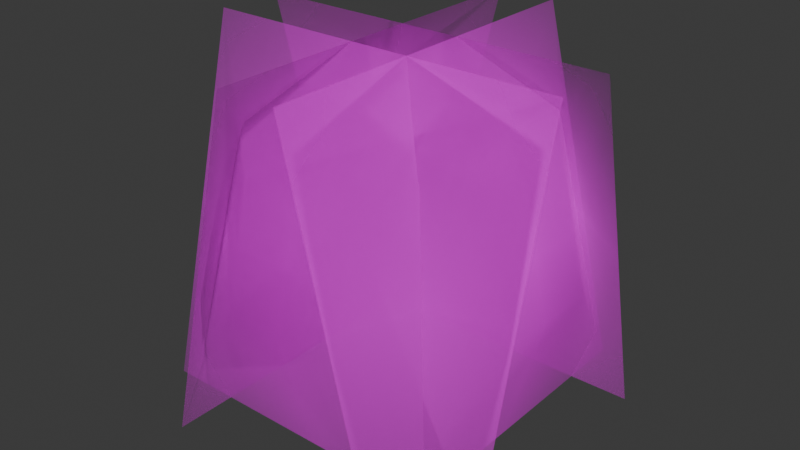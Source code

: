 # Source: Bush3.blend  (saved by Blender 4.2.67; exported with 4.5.12 LTS)
import bpy
from mathutils import Matrix  # noqa: F401  (used for matrix-valued properties, if any)

bpy.ops.wm.read_factory_settings(use_empty=True)
scene = bpy.context.scene
scene.name = 'Scene'

# ---- collections
col_collection = bpy.data.collections.new('Collection'); scene.collection.children.link(col_collection)

# ---- images (referenced by path relative to the original .blend; pixels are not part of the script)
import os
ASSET_DIR = os.environ.get("B2B_ASSET_DIR", "")  # directory of the original .blend (textures are referenced by path, not embedded)
HERE = os.path.dirname(os.path.abspath(__file__))  # packed textures are extracted next to this script under _unpacked/

def load_image(name, relpath, width, height, colorspace="sRGB"):
    """Load a texture the original file referenced (path relative to the .blend, or extracted next to this script)."""
    p = next((c for c in (os.path.join(HERE, relpath), os.path.join(ASSET_DIR, relpath)) if relpath and os.path.exists(c)), "")
    if p:
        img = bpy.data.images.load(p, check_existing=True)
        img.name = name
    else:  # same state as the original file: an image datablock whose file is absent (Cycles renders it pink)
        img = bpy.data.images.new(name, width, height)
        img.source = "FILE"
        img.filepath = "//" + (relpath or name)
    img.colorspace_settings.name = colorspace
    return img
img_bush3_png = load_image('Bush3.png', 'Environment/Environment/Bush3.png', 1024, 1024, 'sRGB')

# ---- materials (node trees are filled in below, after node groups)
mat_bush3 = bpy.data.materials.new('Bush3')

# ---- material node trees
mat_bush3.use_nodes = True; mat_bush3.node_tree.nodes.clear()
_N = mat_bush3.node_tree.nodes; _L = mat_bush3.node_tree.links
n0 = _N.new('ShaderNodeOutputMaterial'); n0.name = 'Material Output'; n0.location = (300, 300)
n1 = _N.new('ShaderNodeTexImage'); n1.name = 'Image Texture'; n1.location = (-200, 300)
n1.image = img_bush3_png
n1.extension = 'CLIP'
n2 = _N.new('ShaderNodeBsdfPrincipled'); n2.name = 'Principled BSDF'; n2.location = (0, 300)
n2.inputs[2].default_value = 0.85
_L.new(n1.outputs[0], n2.inputs[0])
_L.new(n1.outputs[1], n2.inputs[4])
_L.new(n2.outputs[0], n0.inputs[0])
n0.is_active_output = True

# ---- world
world_world = bpy.data.worlds.new('World'); scene.world = world_world
world_world.use_nodes = True; world_world.node_tree.nodes.clear()
_N = world_world.node_tree.nodes; _L = world_world.node_tree.links
n0 = _N.new('ShaderNodeOutputWorld'); n0.name = 'World Output'; n0.location = (300, 300)
n1 = _N.new('ShaderNodeBackground'); n1.name = 'Background'; n1.location = (10, 300)
n1.inputs[0].default_value = (0.05088, 0.05088, 0.05088, 1.0)
_L.new(n1.outputs[0], n0.inputs[0])
n0.is_active_output = True
world_world.color = (0.05088, 0.05088, 0.05088)
world_world.sun_shadow_jitter_overblur = 0.0

# ---- meshes
me_bush3_004 = bpy.data.meshes.new('Bush3.004')
me_bush3_004.from_pydata([(-0.7986, 1.254, -0.757), (-0.7986, -1.246, -0.757), (-0.1973, 1.254, 1.67), (-0.1973, -1.246, 1.67), (-0.8654, 0.4138, 0.9695), (-1.063, 0.4138, 0.1742), (-1.063, -0.4056, 0.1742), (-0.8654, -0.4056, 0.9695), (-1.277, -0.8245, -0.757), (1.223, -0.8245, -0.757), (-1.277, -0.2231, 1.67), (1.223, -0.2231, 1.67), (-0.4368, -0.8912, 0.9695), (-0.4368, -1.088, 0.1742), (0.3826, -1.088, 0.1742), (0.3826, -0.8912, 0.9695), (-1.277, -0.8245, -0.757), (1.223, -0.8245, -0.757), (-1.277, -0.2231, 1.67), (1.223, -0.2231, 1.67), (-0.4368, -0.8912, 0.9695), (-0.4368, -1.088, 0.1742), (0.3826, -1.088, 0.1742), (0.3826, -0.8912, 0.9695), (0.8095, -1.246, -0.757), (0.8095, 1.254, -0.757), (0.2082, -1.246, 1.67), (0.2082, 1.254, 1.67), (0.8763, -0.4056, 0.9695), (1.073, -0.4056, 0.1742), (1.073, 0.4138, 0.1742), (0.8763, 0.4138, 0.9695), (1.223, 0.8326, -0.757), (-1.277, 0.8326, -0.757), (1.223, 0.2312, 1.67), (-1.277, 0.2312, 1.67), (0.3826, 0.8993, 0.9695), (0.3826, 1.096, 0.1742), (-0.4368, 1.096, 0.1742), (-0.4368, 0.8993, 0.9695)], [], [(5, 6, 7, 4), (5, 4, 2, 0), (6, 5, 0, 1), (7, 6, 1, 3), (4, 7, 3, 2), (13, 14, 15, 12), (13, 12, 10, 8), (14, 13, 8, 9), (15, 14, 9, 11), (12, 15, 11, 10), (21, 22, 23, 20), (21, 20, 18, 16), (22, 21, 16, 17), (23, 22, 17, 19), (20, 23, 19, 18), (29, 30, 31, 28), (29, 28, 26, 24), (30, 29, 24, 25), (31, 30, 25, 27), (28, 31, 27, 26), (37, 38, 39, 36), (37, 36, 34, 32), (38, 37, 32, 33), (39, 38, 33, 35), (36, 39, 35, 34)])
me_bush3_004.polygons.foreach_set('use_smooth', [True] * 25)
_uv = me_bush3_004.uv_layers.new(name='UVMap')
_uv.uv.foreach_set('vector', [0.3361, 0.3361, 0.6639, 0.3361, 0.6639, 0.6639, 0.3361, 0.6639, 0.3361, 0.3361, 0.3361, 0.6639, 0.0, 1.0, 0.0, 0.0, 0.6639, 0.3361, 0.3361, 0.3361, 0.0, 0.0, 1.0, 0.0, 0.6639, 0.6639, 0.6639, 0.3361, 1.0, 0.0, 1.0, 1.0, 0.3361, 0.6639, 0.6639, 0.6639, 1.0, 1.0, 0.0, 1.0, 0.3361, 0.3361, 0.6639, 0.3361, 0.6639, 0.6639, 0.3361, 0.6639, 0.3361, 0.3361, 0.3361, 0.6639, 0.0, 1.0, 0.0, 0.0, 0.6639, 0.3361, 0.3361, 0.3361, 0.0, 0.0, 1.0, 0.0, 0.6639, 0.6639, 0.6639, 0.3361, 1.0, 0.0, 1.0, 1.0, 0.3361, 0.6639, 0.6639, 0.6639, 1.0, 1.0, 0.0, 1.0, 0.3361, 0.3361, 0.6639, 0.3361, 0.6639, 0.6639, 0.3361, 0.6639, 0.3361, 0.3361, 0.3361, 0.6639, 0.0, 1.0, 0.0, 0.0, 0.6639, 0.3361, 0.3361, 0.3361, 0.0, 0.0, 1.0, 0.0, 0.6639, 0.6639, 0.6639, 0.3361, 1.0, 0.0, 1.0, 1.0, 0.3361, 0.6639, 0.6639, 0.6639, 1.0, 1.0, 0.0, 1.0, 0.3361, 0.3361, 0.6639, 0.3361, 0.6639, 0.6639, 0.3361, 0.6639, 0.3361, 0.3361, 0.3361, 0.6639, 0.0, 1.0, 0.0, 0.0, 0.6639, 0.3361, 0.3361, 0.3361, 0.0, 0.0, 1.0, 0.0, 0.6639, 0.6639, 0.6639, 0.3361, 1.0, 0.0, 1.0, 1.0, 0.3361, 0.6639, 0.6639, 0.6639, 1.0, 1.0, 0.0, 1.0, 0.3361, 0.3361, 0.6639, 0.3361, 0.6639, 0.6639, 0.3361, 0.6639, 0.3361, 0.3361, 0.3361, 0.6639, 0.0, 1.0, 0.0, 0.0, 0.6639, 0.3361, 0.3361, 0.3361, 0.0, 0.0, 1.0, 0.0, 0.6639, 0.6639, 0.6639, 0.3361, 1.0, 0.0, 1.0, 1.0, 0.3361, 0.6639, 0.6639, 0.6639, 1.0, 1.0, 0.0, 1.0])
me_bush3_004.materials.append(mat_bush3)
me_bush3_004.update()

# ---- objects
ob_bush3_004 = bpy.data.objects.new('Bush3.004', me_bush3_004)

# ---- transforms, parenting, visibility, modifiers, constraints
ob_bush3_004.location = (0.0, 0.0, 0.0)

# ---- collection membership
col_collection.objects.link(ob_bush3_004)

# ---- scene / render settings (as saved in the file)
scene.frame_start = 1; scene.frame_end = 250; scene.frame_set(1)
scene.render.engine = 'CYCLES'
scene.render.resolution_x = 2560
scene.render.resolution_y = 1440
scene.render.use_persistent_data = True
scene.cycles.samples = 50
scene.cycles.adaptive_threshold = 0.5
scene.cycles.use_light_tree = False
scene.cycles.max_bounces = 8
scene.cycles.tile_size = 256
bpy.context.view_layer.update()

# ---- added for rendering (the .blend has no active camera and no usable light): camera, sun
cam_auto = bpy.data.cameras.new('AutoCamera')
cam_auto.lens = 50.0
cam_auto.sensor_width = 36.0
cam_auto.clip_end = 1000.0
ob_auto_camera = bpy.data.objects.new('AutoCamera', cam_auto)
scene.collection.objects.link(ob_auto_camera)
ob_auto_camera.location = (3.94039, -4.75695, 3.63035)
ob_auto_camera.rotation_euler = (1.09748, -7.21219e-08, 0.694738)
scene.camera = ob_auto_camera
light_auto_sun = bpy.data.lights.new('AutoSun', 'SUN')
light_auto_sun.energy = 3.0
light_auto_sun.angle = 0.0523599
ob_auto_sun = bpy.data.objects.new('AutoSun', light_auto_sun)
scene.collection.objects.link(ob_auto_sun)
ob_auto_sun.rotation_euler = (0.872665, 0.174533, 0.523599)
bpy.context.view_layer.update()

